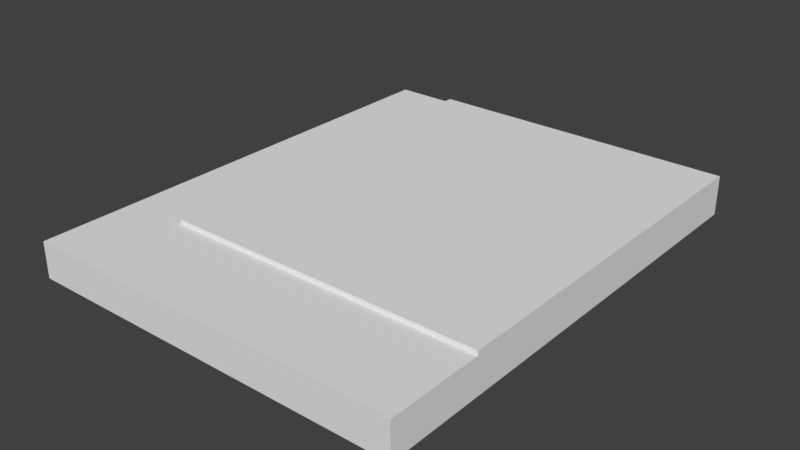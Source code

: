 # Source: Floor.blend  (saved by Blender 2.79.0; exported with 4.5.12 LTS)
import bpy
from mathutils import Matrix  # noqa: F401  (used for matrix-valued properties, if any)

bpy.ops.wm.read_factory_settings(use_empty=True)
scene = bpy.context.scene
scene.name = 'Scene'

# ---- collections
col_collection_1 = bpy.data.collections.new('Collection 1'); scene.collection.children.link(col_collection_1)

# ---- world
world_world = bpy.data.worlds.new('World'); scene.world = world_world
world_world.color = (0.05088, 0.05088, 0.05088)
world_world.use_sun_shadow = False
world_world.sun_shadow_jitter_overblur = 0.0
world_world.cycles.sampling_method = 'MANUAL'

# ---- meshes
me_plane = bpy.data.meshes.new('Plane')
me_plane.from_pydata([(-10.0, -12.0, 0.0), (0.0, -12.0, 0.0), (-10.0, 0.0, 0.0), (0.0, 0.0, 0.0), (-10.0, -12.0, -0.125), (0.0, -12.0, -0.125), (-10.0, 0.0, -0.125), (0.0, 0.0, -0.125), (-10.0, 0.0, -1.25), (0.0, -12.0, -1.25), (0.0, 0.0, -1.25), (-10.0, -15.0, -0.125), (0.0, -15.0, -0.125), (-10.0, -15.0, -1.25), (0.0, -15.0, -1.25), (-12.0, 0.0, -0.125), (-12.0, -12.0, -0.125), (-12.0, 0.0, -1.25), (-12.0, -12.0, -1.25), (-12.0, -15.0, -0.125), (-12.0, -15.0, -1.25)], [], [(0, 1, 3, 2), (1, 5, 7, 3), (2, 6, 4, 0), (3, 7, 6, 2), (0, 4, 5, 1), (7, 10, 8, 6), (5, 9, 10, 7), (11, 13, 14, 12), (4, 11, 12, 5), (6, 15, 16, 4), (5, 12, 14, 9), (15, 17, 18, 16), (18, 20, 19, 16), (11, 19, 20, 13), (4, 16, 19, 11), (8, 17, 15, 6)])
_uv = me_plane.uv_layers.new(name='UVMap')
_uv.uv.foreach_set('vector', [0.3825, 0.6266, 0.3825, 0.2836, 0.7254, 0.2836, 0.7254, 0.6266, 0.3825, 0.2836, 0.3825, 0.2622, 0.7254, 0.2622, 0.7254, 0.2836, 0.7254, 0.6266, 0.7254, 0.648, 0.3825, 0.648, 0.3825, 0.6266, 0.7254, 0.2836, 0.7468, 0.2836, 0.7468, 0.6266, 0.7254, 0.6266, 0.3825, 0.6266, 0.361, 0.6266, 0.361, 0.2836, 0.3825, 0.2836, 0.78, 0.2915, 0.967, 0.2915, 0.967, 0.6239, 0.78, 0.6239, 0.3453, 0.2482, 0.3453, 0.01658, 0.7571, 0.01658, 0.7571, 0.2482, 0.2423, 0.66, 0.01067, 0.66, 0.01067, 0.2482, 0.2423, 0.2482, 0.3453, 0.66, 0.2423, 0.66, 0.2423, 0.2482, 0.3453, 0.2482, 0.7571, 0.66, 0.7571, 0.7424, 0.3453, 0.7424, 0.3453, 0.66, 0.3453, 0.2482, 0.2423, 0.2482, 0.2423, 0.01658, 0.3453, 0.01658, 0.7571, 0.7424, 0.7571, 0.974, 0.3453, 0.974, 0.3453, 0.7424, 0.3453, 0.974, 0.2423, 0.974, 0.2423, 0.7424, 0.3453, 0.7424, 0.2423, 0.66, 0.2423, 0.7424, 0.01067, 0.7424, 0.01067, 0.66, 0.3453, 0.66, 0.3453, 0.7424, 0.2423, 0.7424, 0.2423, 0.66, 0.9887, 0.66, 0.9887, 0.7424, 0.7571, 0.7424, 0.7571, 0.66])
me_plane.use_remesh_preserve_volume = False
me_plane.use_remesh_preserve_attributes = False
me_plane.use_mirror_vertex_groups = False
me_plane.update()

# ---- objects
ob_plane = bpy.data.objects.new('Plane', me_plane)

# ---- transforms, parenting, visibility, modifiers, constraints
ob_plane.location = (0.0, 0.0, 0.0)
ob_plane.lineart.crease_threshold = 0.0

# ---- collection membership
col_collection_1.objects.link(ob_plane)

# ---- scene / render settings (as saved in the file)
scene.frame_start = 1; scene.frame_end = 250; scene.frame_set(1)
scene.render.engine = 'BLENDER_EEVEE_NEXT'
scene.render.resolution_percentage = 50
scene.render.dither_intensity = 0.0
scene.cycles.use_denoising = False
scene.cycles.samples = 128
scene.cycles.sampling_pattern = 'TABULATED_SOBOL'
scene.cycles.use_adaptive_sampling = False
scene.cycles.use_light_tree = False
scene.cycles.blur_glossy = 0.0
scene.cycles.sample_clamp_indirect = 0.0
scene.view_settings.view_transform = 'Standard'
bpy.context.view_layer.update()

# ---- added for rendering (the .blend has no active camera and no usable light): camera, sun
cam_auto = bpy.data.cameras.new('AutoCamera')
cam_auto.lens = 50.0
cam_auto.sensor_width = 36.0
cam_auto.clip_end = 1000.0
ob_auto_camera = bpy.data.objects.new('AutoCamera', cam_auto)
scene.collection.objects.link(ob_auto_camera)
ob_auto_camera.location = (11.8106, -28.8727, 13.6235)
ob_auto_camera.rotation_euler = (1.09748, -7.21219e-08, 0.694738)
scene.camera = ob_auto_camera
light_auto_sun = bpy.data.lights.new('AutoSun', 'SUN')
light_auto_sun.energy = 3.0
light_auto_sun.angle = 0.0523599
ob_auto_sun = bpy.data.objects.new('AutoSun', light_auto_sun)
scene.collection.objects.link(ob_auto_sun)
ob_auto_sun.rotation_euler = (0.872665, 0.174533, 0.523599)
bpy.context.view_layer.update()
